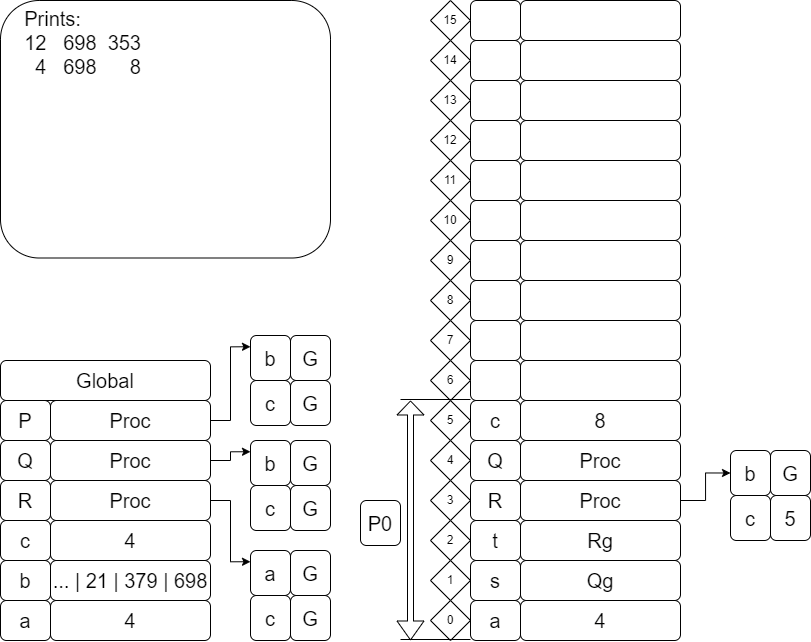

The diagram above was exported from draw.io. Its source (the exported page's mxGraphModel, read from the mxfile embedded in the PNG):
<mxGraphModel dx="208" dy="-548" grid="1" gridSize="10" guides="1" tooltips="1" connect="1" arrows="1" fold="1" page="1" pageScale="1" pageWidth="827" pageHeight="1169" math="0" shadow="0">
  <root>
    <mxCell id="0" />
    <mxCell id="1" parent="0" />
    <mxCell id="tDKxqG68c9O_CDO0K3F_-621" value="4" style="rounded=1;whiteSpace=wrap;html=1;fontSize=20;" vertex="1" parent="1">
      <mxGeometry x="1440" y="1980.0000000000002" width="160" height="40" as="geometry" />
    </mxCell>
    <mxCell id="tDKxqG68c9O_CDO0K3F_-622" value="&lt;font style=&quot;font-size: 20px;&quot;&gt;a&lt;/font&gt;" style="rounded=1;whiteSpace=wrap;html=1;fontSize=20;" vertex="1" parent="1">
      <mxGeometry x="1390" y="1980.0000000000002" width="50" height="40" as="geometry" />
    </mxCell>
    <mxCell id="tDKxqG68c9O_CDO0K3F_-623" value="&lt;font style=&quot;font-size: 20px;&quot;&gt;b&lt;/font&gt;" style="rounded=1;whiteSpace=wrap;html=1;fontSize=20;" vertex="1" parent="1">
      <mxGeometry x="1390" y="1940" width="50" height="40" as="geometry" />
    </mxCell>
    <mxCell id="tDKxqG68c9O_CDO0K3F_-624" value="&lt;font style=&quot;font-size: 20px;&quot;&gt;c&lt;/font&gt;" style="rounded=1;whiteSpace=wrap;html=1;fontSize=20;" vertex="1" parent="1">
      <mxGeometry x="1390" y="1900" width="50" height="40" as="geometry" />
    </mxCell>
    <mxCell id="tDKxqG68c9O_CDO0K3F_-625" value="&lt;font style=&quot;font-size: 20px;&quot;&gt;R&lt;/font&gt;" style="rounded=1;whiteSpace=wrap;html=1;fontSize=20;" vertex="1" parent="1">
      <mxGeometry x="1390" y="1860" width="50" height="40" as="geometry" />
    </mxCell>
    <mxCell id="tDKxqG68c9O_CDO0K3F_-626" value="&lt;font style=&quot;font-size: 20px;&quot;&gt;Q&lt;/font&gt;" style="rounded=1;whiteSpace=wrap;html=1;fontSize=20;" vertex="1" parent="1">
      <mxGeometry x="1390" y="1820" width="50" height="40" as="geometry" />
    </mxCell>
    <mxCell id="tDKxqG68c9O_CDO0K3F_-627" value="&lt;font style=&quot;font-size: 20px;&quot;&gt;P&lt;/font&gt;" style="rounded=1;whiteSpace=wrap;html=1;fontSize=20;" vertex="1" parent="1">
      <mxGeometry x="1390" y="1780" width="50" height="40" as="geometry" />
    </mxCell>
    <mxCell id="tDKxqG68c9O_CDO0K3F_-628" value="... | 21 | 379 | 698" style="rounded=1;whiteSpace=wrap;html=1;fontSize=20;" vertex="1" parent="1">
      <mxGeometry x="1440" y="1940" width="160" height="40" as="geometry" />
    </mxCell>
    <mxCell id="tDKxqG68c9O_CDO0K3F_-629" value="4" style="rounded=1;whiteSpace=wrap;html=1;fontSize=20;" vertex="1" parent="1">
      <mxGeometry x="1440" y="1900" width="160" height="40" as="geometry" />
    </mxCell>
    <mxCell id="tDKxqG68c9O_CDO0K3F_-630" style="edgeStyle=orthogonalEdgeStyle;rounded=0;orthogonalLoop=1;jettySize=auto;html=1;exitX=1;exitY=0.5;exitDx=0;exitDy=0;entryX=0;entryY=0.25;entryDx=0;entryDy=0;" edge="1" parent="1" source="tDKxqG68c9O_CDO0K3F_-631" target="tDKxqG68c9O_CDO0K3F_-692">
      <mxGeometry relative="1" as="geometry">
        <mxPoint x="1630" y="1940" as="targetPoint" />
      </mxGeometry>
    </mxCell>
    <mxCell id="tDKxqG68c9O_CDO0K3F_-631" value="Proc" style="rounded=1;whiteSpace=wrap;html=1;fontSize=20;" vertex="1" parent="1">
      <mxGeometry x="1440" y="1860" width="160" height="40" as="geometry" />
    </mxCell>
    <mxCell id="tDKxqG68c9O_CDO0K3F_-706" style="edgeStyle=orthogonalEdgeStyle;rounded=0;orthogonalLoop=1;jettySize=auto;html=1;exitX=1;exitY=0.5;exitDx=0;exitDy=0;entryX=0;entryY=0.25;entryDx=0;entryDy=0;" edge="1" parent="1" source="tDKxqG68c9O_CDO0K3F_-633" target="tDKxqG68c9O_CDO0K3F_-688">
      <mxGeometry relative="1" as="geometry" />
    </mxCell>
    <mxCell id="tDKxqG68c9O_CDO0K3F_-633" value="Proc" style="rounded=1;whiteSpace=wrap;html=1;fontSize=20;" vertex="1" parent="1">
      <mxGeometry x="1440" y="1820" width="160" height="40" as="geometry" />
    </mxCell>
    <mxCell id="tDKxqG68c9O_CDO0K3F_-713" style="edgeStyle=orthogonalEdgeStyle;rounded=0;orthogonalLoop=1;jettySize=auto;html=1;exitX=1;exitY=0.5;exitDx=0;exitDy=0;entryX=0;entryY=0.25;entryDx=0;entryDy=0;" edge="1" parent="1" source="tDKxqG68c9O_CDO0K3F_-635" target="tDKxqG68c9O_CDO0K3F_-709">
      <mxGeometry relative="1" as="geometry" />
    </mxCell>
    <mxCell id="tDKxqG68c9O_CDO0K3F_-635" value="Proc" style="rounded=1;whiteSpace=wrap;html=1;fontSize=20;" vertex="1" parent="1">
      <mxGeometry x="1440" y="1780" width="160" height="40" as="geometry" />
    </mxCell>
    <mxCell id="tDKxqG68c9O_CDO0K3F_-636" value="Global" style="rounded=1;whiteSpace=wrap;html=1;fontSize=20;" vertex="1" parent="1">
      <mxGeometry x="1390" y="1740" width="210" height="40" as="geometry" />
    </mxCell>
    <mxCell id="tDKxqG68c9O_CDO0K3F_-637" value="0" style="rhombus;whiteSpace=wrap;html=1;" vertex="1" parent="1">
      <mxGeometry x="1820" y="1980.0000000000002" width="40" height="40" as="geometry" />
    </mxCell>
    <mxCell id="tDKxqG68c9O_CDO0K3F_-638" value="1" style="rhombus;whiteSpace=wrap;html=1;" vertex="1" parent="1">
      <mxGeometry x="1820" y="1940" width="40" height="40" as="geometry" />
    </mxCell>
    <mxCell id="tDKxqG68c9O_CDO0K3F_-639" value="2" style="rhombus;whiteSpace=wrap;html=1;" vertex="1" parent="1">
      <mxGeometry x="1820" y="1900" width="40" height="40" as="geometry" />
    </mxCell>
    <mxCell id="tDKxqG68c9O_CDO0K3F_-640" value="3" style="rhombus;whiteSpace=wrap;html=1;" vertex="1" parent="1">
      <mxGeometry x="1820" y="1860" width="40" height="40" as="geometry" />
    </mxCell>
    <mxCell id="tDKxqG68c9O_CDO0K3F_-641" value="4" style="rhombus;whiteSpace=wrap;html=1;" vertex="1" parent="1">
      <mxGeometry x="1820" y="1820" width="40" height="40" as="geometry" />
    </mxCell>
    <mxCell id="tDKxqG68c9O_CDO0K3F_-642" value="5" style="rhombus;whiteSpace=wrap;html=1;" vertex="1" parent="1">
      <mxGeometry x="1820" y="1780" width="40" height="40" as="geometry" />
    </mxCell>
    <mxCell id="tDKxqG68c9O_CDO0K3F_-643" value="4" style="rounded=1;whiteSpace=wrap;html=1;fontSize=20;" vertex="1" parent="1">
      <mxGeometry x="1910" y="1980.0000000000002" width="160" height="40" as="geometry" />
    </mxCell>
    <mxCell id="tDKxqG68c9O_CDO0K3F_-644" value="&lt;font style=&quot;font-size: 20px;&quot;&gt;a&lt;/font&gt;" style="rounded=1;whiteSpace=wrap;html=1;fontSize=20;" vertex="1" parent="1">
      <mxGeometry x="1860" y="1980.0000000000002" width="50" height="40" as="geometry" />
    </mxCell>
    <mxCell id="tDKxqG68c9O_CDO0K3F_-645" value="&lt;font style=&quot;font-size: 20px;&quot;&gt;s&lt;/font&gt;" style="rounded=1;whiteSpace=wrap;html=1;fontSize=20;" vertex="1" parent="1">
      <mxGeometry x="1860" y="1940" width="50" height="40" as="geometry" />
    </mxCell>
    <mxCell id="tDKxqG68c9O_CDO0K3F_-646" value="&lt;font style=&quot;font-size: 20px;&quot;&gt;t&lt;/font&gt;" style="rounded=1;whiteSpace=wrap;html=1;fontSize=20;" vertex="1" parent="1">
      <mxGeometry x="1860" y="1900" width="50" height="40" as="geometry" />
    </mxCell>
    <mxCell id="tDKxqG68c9O_CDO0K3F_-647" value="&lt;font style=&quot;font-size: 20px;&quot;&gt;R&lt;/font&gt;" style="rounded=1;whiteSpace=wrap;html=1;fontSize=20;" vertex="1" parent="1">
      <mxGeometry x="1860" y="1860" width="50" height="40" as="geometry" />
    </mxCell>
    <mxCell id="tDKxqG68c9O_CDO0K3F_-648" value="&lt;font style=&quot;font-size: 20px;&quot;&gt;Q&lt;/font&gt;" style="rounded=1;whiteSpace=wrap;html=1;fontSize=20;" vertex="1" parent="1">
      <mxGeometry x="1860" y="1820" width="50" height="40" as="geometry" />
    </mxCell>
    <mxCell id="tDKxqG68c9O_CDO0K3F_-649" value="c" style="rounded=1;whiteSpace=wrap;html=1;fontSize=20;" vertex="1" parent="1">
      <mxGeometry x="1860" y="1780" width="50" height="40" as="geometry" />
    </mxCell>
    <mxCell id="tDKxqG68c9O_CDO0K3F_-650" value="Qg" style="rounded=1;whiteSpace=wrap;html=1;fontSize=20;" vertex="1" parent="1">
      <mxGeometry x="1910" y="1940" width="160" height="40" as="geometry" />
    </mxCell>
    <mxCell id="tDKxqG68c9O_CDO0K3F_-651" value="Rg" style="rounded=1;whiteSpace=wrap;html=1;fontSize=20;" vertex="1" parent="1">
      <mxGeometry x="1910" y="1900" width="160" height="40" as="geometry" />
    </mxCell>
    <mxCell id="tDKxqG68c9O_CDO0K3F_-652" style="edgeStyle=orthogonalEdgeStyle;rounded=0;orthogonalLoop=1;jettySize=auto;html=1;exitX=1;exitY=0.5;exitDx=0;exitDy=0;entryX=0;entryY=0.5;entryDx=0;entryDy=0;" edge="1" parent="1" source="tDKxqG68c9O_CDO0K3F_-653" target="tDKxqG68c9O_CDO0K3F_-700">
      <mxGeometry relative="1" as="geometry" />
    </mxCell>
    <mxCell id="tDKxqG68c9O_CDO0K3F_-653" value="Proc" style="rounded=1;whiteSpace=wrap;html=1;fontSize=20;" vertex="1" parent="1">
      <mxGeometry x="1910" y="1860" width="160" height="40" as="geometry" />
    </mxCell>
    <mxCell id="tDKxqG68c9O_CDO0K3F_-654" value="Proc" style="rounded=1;whiteSpace=wrap;html=1;fontSize=20;" vertex="1" parent="1">
      <mxGeometry x="1910" y="1820" width="160" height="40" as="geometry" />
    </mxCell>
    <mxCell id="tDKxqG68c9O_CDO0K3F_-655" value="8" style="rounded=1;whiteSpace=wrap;html=1;fontSize=20;" vertex="1" parent="1">
      <mxGeometry x="1910" y="1780" width="160" height="40" as="geometry" />
    </mxCell>
    <mxCell id="tDKxqG68c9O_CDO0K3F_-656" value="&amp;nbsp;" style="rounded=1;whiteSpace=wrap;html=1;fontSize=20;" vertex="1" parent="1">
      <mxGeometry x="1910" y="1740" width="160" height="40" as="geometry" />
    </mxCell>
    <mxCell id="tDKxqG68c9O_CDO0K3F_-657" value="" style="rounded=1;whiteSpace=wrap;html=1;fontSize=20;" vertex="1" parent="1">
      <mxGeometry x="1860" y="1740" width="50" height="40" as="geometry" />
    </mxCell>
    <mxCell id="tDKxqG68c9O_CDO0K3F_-658" value="" style="rounded=1;whiteSpace=wrap;html=1;fontSize=20;" vertex="1" parent="1">
      <mxGeometry x="1860" y="1660" width="50" height="40" as="geometry" />
    </mxCell>
    <mxCell id="tDKxqG68c9O_CDO0K3F_-659" value="" style="rounded=1;whiteSpace=wrap;html=1;fontSize=20;" vertex="1" parent="1">
      <mxGeometry x="1860" y="1620" width="50" height="40" as="geometry" />
    </mxCell>
    <mxCell id="tDKxqG68c9O_CDO0K3F_-660" value="" style="rounded=1;whiteSpace=wrap;html=1;fontSize=20;" vertex="1" parent="1">
      <mxGeometry x="1860" y="1580" width="50" height="40" as="geometry" />
    </mxCell>
    <mxCell id="tDKxqG68c9O_CDO0K3F_-661" value="" style="rounded=1;whiteSpace=wrap;html=1;fontSize=20;" vertex="1" parent="1">
      <mxGeometry x="1860" y="1540" width="50" height="40" as="geometry" />
    </mxCell>
    <mxCell id="tDKxqG68c9O_CDO0K3F_-662" value="&amp;nbsp;" style="rounded=1;whiteSpace=wrap;html=1;fontSize=20;" vertex="1" parent="1">
      <mxGeometry x="1910" y="1700" width="160" height="40" as="geometry" />
    </mxCell>
    <mxCell id="tDKxqG68c9O_CDO0K3F_-663" value="&amp;nbsp;" style="rounded=1;whiteSpace=wrap;html=1;fontSize=20;" vertex="1" parent="1">
      <mxGeometry x="1910" y="1660" width="160" height="40" as="geometry" />
    </mxCell>
    <mxCell id="tDKxqG68c9O_CDO0K3F_-664" value="&amp;nbsp;" style="rounded=1;whiteSpace=wrap;html=1;fontSize=20;" vertex="1" parent="1">
      <mxGeometry x="1910" y="1620" width="160" height="40" as="geometry" />
    </mxCell>
    <mxCell id="tDKxqG68c9O_CDO0K3F_-665" value="&amp;nbsp;" style="rounded=1;whiteSpace=wrap;html=1;fontSize=20;" vertex="1" parent="1">
      <mxGeometry x="1910" y="1580" width="160" height="40" as="geometry" />
    </mxCell>
    <mxCell id="tDKxqG68c9O_CDO0K3F_-666" value="&amp;nbsp;" style="rounded=1;whiteSpace=wrap;html=1;fontSize=20;" vertex="1" parent="1">
      <mxGeometry x="1910" y="1540" width="160" height="40" as="geometry" />
    </mxCell>
    <mxCell id="tDKxqG68c9O_CDO0K3F_-667" value="&amp;nbsp;" style="rounded=1;whiteSpace=wrap;html=1;fontSize=20;" vertex="1" parent="1">
      <mxGeometry x="1910" y="1500" width="160" height="40" as="geometry" />
    </mxCell>
    <mxCell id="tDKxqG68c9O_CDO0K3F_-668" value="&amp;nbsp;" style="rounded=1;whiteSpace=wrap;html=1;fontSize=20;" vertex="1" parent="1">
      <mxGeometry x="1860" y="1500" width="50" height="40" as="geometry" />
    </mxCell>
    <mxCell id="tDKxqG68c9O_CDO0K3F_-669" value="&amp;nbsp;" style="rounded=1;whiteSpace=wrap;html=1;fontSize=20;" vertex="1" parent="1">
      <mxGeometry x="1860" y="1460" width="50" height="40" as="geometry" />
    </mxCell>
    <mxCell id="tDKxqG68c9O_CDO0K3F_-670" value="&amp;nbsp;" style="rounded=1;whiteSpace=wrap;html=1;fontSize=20;" vertex="1" parent="1">
      <mxGeometry x="1860" y="1420" width="50" height="40" as="geometry" />
    </mxCell>
    <mxCell id="tDKxqG68c9O_CDO0K3F_-671" value="&amp;nbsp;" style="rounded=1;whiteSpace=wrap;html=1;fontSize=20;" vertex="1" parent="1">
      <mxGeometry x="1860" y="1380" width="50" height="40" as="geometry" />
    </mxCell>
    <mxCell id="tDKxqG68c9O_CDO0K3F_-672" value="&amp;nbsp;" style="rounded=1;whiteSpace=wrap;html=1;fontSize=20;" vertex="1" parent="1">
      <mxGeometry x="1910" y="1460" width="160" height="40" as="geometry" />
    </mxCell>
    <mxCell id="tDKxqG68c9O_CDO0K3F_-673" value="&amp;nbsp;" style="rounded=1;whiteSpace=wrap;html=1;fontSize=20;" vertex="1" parent="1">
      <mxGeometry x="1910" y="1420" width="160" height="40" as="geometry" />
    </mxCell>
    <mxCell id="tDKxqG68c9O_CDO0K3F_-674" value="&amp;nbsp;" style="rounded=1;whiteSpace=wrap;html=1;fontSize=20;" vertex="1" parent="1">
      <mxGeometry x="1910" y="1380" width="160" height="40" as="geometry" />
    </mxCell>
    <mxCell id="tDKxqG68c9O_CDO0K3F_-675" value="6" style="rhombus;whiteSpace=wrap;html=1;" vertex="1" parent="1">
      <mxGeometry x="1820" y="1740" width="40" height="40" as="geometry" />
    </mxCell>
    <mxCell id="tDKxqG68c9O_CDO0K3F_-676" value="7" style="rhombus;whiteSpace=wrap;html=1;" vertex="1" parent="1">
      <mxGeometry x="1820" y="1700" width="40" height="40" as="geometry" />
    </mxCell>
    <mxCell id="tDKxqG68c9O_CDO0K3F_-677" value="8" style="rhombus;whiteSpace=wrap;html=1;" vertex="1" parent="1">
      <mxGeometry x="1820" y="1660" width="40" height="40" as="geometry" />
    </mxCell>
    <mxCell id="tDKxqG68c9O_CDO0K3F_-678" value="9" style="rhombus;whiteSpace=wrap;html=1;" vertex="1" parent="1">
      <mxGeometry x="1820" y="1620" width="40" height="40" as="geometry" />
    </mxCell>
    <mxCell id="tDKxqG68c9O_CDO0K3F_-679" value="10" style="rhombus;whiteSpace=wrap;html=1;" vertex="1" parent="1">
      <mxGeometry x="1820" y="1580" width="40" height="40" as="geometry" />
    </mxCell>
    <mxCell id="tDKxqG68c9O_CDO0K3F_-680" value="11" style="rhombus;whiteSpace=wrap;html=1;" vertex="1" parent="1">
      <mxGeometry x="1820" y="1540" width="40" height="40" as="geometry" />
    </mxCell>
    <mxCell id="tDKxqG68c9O_CDO0K3F_-681" value="12" style="rhombus;whiteSpace=wrap;html=1;" vertex="1" parent="1">
      <mxGeometry x="1820" y="1500" width="40" height="40" as="geometry" />
    </mxCell>
    <mxCell id="tDKxqG68c9O_CDO0K3F_-682" value="13" style="rhombus;whiteSpace=wrap;html=1;" vertex="1" parent="1">
      <mxGeometry x="1820" y="1460" width="40" height="40" as="geometry" />
    </mxCell>
    <mxCell id="tDKxqG68c9O_CDO0K3F_-683" value="14" style="rhombus;whiteSpace=wrap;html=1;" vertex="1" parent="1">
      <mxGeometry x="1820" y="1420" width="40" height="40" as="geometry" />
    </mxCell>
    <mxCell id="tDKxqG68c9O_CDO0K3F_-684" value="15" style="rhombus;whiteSpace=wrap;html=1;" vertex="1" parent="1">
      <mxGeometry x="1820" y="1380" width="40" height="40" as="geometry" />
    </mxCell>
    <mxCell id="tDKxqG68c9O_CDO0K3F_-687" value="" style="group" vertex="1" connectable="0" parent="1">
      <mxGeometry x="1640" y="1820" width="80" height="90" as="geometry" />
    </mxCell>
    <mxCell id="tDKxqG68c9O_CDO0K3F_-688" value="b" style="whiteSpace=wrap;html=1;fontSize=20;rounded=1;" vertex="1" parent="tDKxqG68c9O_CDO0K3F_-687">
      <mxGeometry width="40" height="45" as="geometry" />
    </mxCell>
    <mxCell id="tDKxqG68c9O_CDO0K3F_-689" value="G" style="whiteSpace=wrap;html=1;fontSize=20;rounded=1;" vertex="1" parent="tDKxqG68c9O_CDO0K3F_-687">
      <mxGeometry x="40" width="40" height="45" as="geometry" />
    </mxCell>
    <mxCell id="tDKxqG68c9O_CDO0K3F_-690" value="c" style="whiteSpace=wrap;html=1;fontSize=20;rounded=1;" vertex="1" parent="tDKxqG68c9O_CDO0K3F_-687">
      <mxGeometry y="45" width="40" height="45" as="geometry" />
    </mxCell>
    <mxCell id="tDKxqG68c9O_CDO0K3F_-691" value="G" style="whiteSpace=wrap;html=1;fontSize=20;rounded=1;" vertex="1" parent="tDKxqG68c9O_CDO0K3F_-687">
      <mxGeometry x="40" y="45" width="40" height="45" as="geometry" />
    </mxCell>
    <mxCell id="tDKxqG68c9O_CDO0K3F_-692" value="a" style="whiteSpace=wrap;html=1;fontSize=20;rounded=1;" vertex="1" parent="1">
      <mxGeometry x="1640" y="1930" width="40" height="45" as="geometry" />
    </mxCell>
    <mxCell id="tDKxqG68c9O_CDO0K3F_-693" value="G" style="whiteSpace=wrap;html=1;fontSize=20;rounded=1;" vertex="1" parent="1">
      <mxGeometry x="1680" y="1930" width="40" height="45" as="geometry" />
    </mxCell>
    <mxCell id="tDKxqG68c9O_CDO0K3F_-694" value="c" style="whiteSpace=wrap;html=1;fontSize=20;rounded=1;" vertex="1" parent="1">
      <mxGeometry x="1640" y="1975.0000000000002" width="40" height="45" as="geometry" />
    </mxCell>
    <mxCell id="tDKxqG68c9O_CDO0K3F_-695" value="G" style="whiteSpace=wrap;html=1;fontSize=20;rounded=1;" vertex="1" parent="1">
      <mxGeometry x="1680" y="1975.0000000000002" width="40" height="45" as="geometry" />
    </mxCell>
    <mxCell id="tDKxqG68c9O_CDO0K3F_-696" value="" style="shape=flexArrow;endArrow=classic;startArrow=classic;html=1;rounded=0;width=6;endSize=4.33;" edge="1" parent="1">
      <mxGeometry width="100" height="100" relative="1" as="geometry">
        <mxPoint x="1800" y="2020.0000000000002" as="sourcePoint" />
        <mxPoint x="1800" y="1780" as="targetPoint" />
      </mxGeometry>
    </mxCell>
    <mxCell id="tDKxqG68c9O_CDO0K3F_-697" value="" style="endArrow=none;html=1;rounded=0;" edge="1" parent="1">
      <mxGeometry width="50" height="50" relative="1" as="geometry">
        <mxPoint x="1790" y="1779" as="sourcePoint" />
        <mxPoint x="1860" y="1779" as="targetPoint" />
      </mxGeometry>
    </mxCell>
    <mxCell id="tDKxqG68c9O_CDO0K3F_-698" value="" style="endArrow=none;html=1;rounded=0;" edge="1" parent="1">
      <mxGeometry width="50" height="50" relative="1" as="geometry">
        <mxPoint x="1790" y="2019.0000000000002" as="sourcePoint" />
        <mxPoint x="1860" y="2019.0000000000002" as="targetPoint" />
      </mxGeometry>
    </mxCell>
    <mxCell id="tDKxqG68c9O_CDO0K3F_-699" value="P0" style="whiteSpace=wrap;html=1;fontSize=20;rounded=1;" vertex="1" parent="1">
      <mxGeometry x="1750" y="1880" width="40" height="45" as="geometry" />
    </mxCell>
    <mxCell id="tDKxqG68c9O_CDO0K3F_-700" value="b" style="whiteSpace=wrap;html=1;fontSize=20;rounded=1;" vertex="1" parent="1">
      <mxGeometry x="2120" y="1830" width="40" height="45" as="geometry" />
    </mxCell>
    <mxCell id="tDKxqG68c9O_CDO0K3F_-701" value="G" style="whiteSpace=wrap;html=1;fontSize=20;rounded=1;" vertex="1" parent="1">
      <mxGeometry x="2160" y="1830" width="40" height="45" as="geometry" />
    </mxCell>
    <mxCell id="tDKxqG68c9O_CDO0K3F_-702" value="c" style="whiteSpace=wrap;html=1;fontSize=20;rounded=1;" vertex="1" parent="1">
      <mxGeometry x="2120" y="1875" width="40" height="45" as="geometry" />
    </mxCell>
    <mxCell id="tDKxqG68c9O_CDO0K3F_-703" value="5" style="whiteSpace=wrap;html=1;fontSize=20;rounded=1;" vertex="1" parent="1">
      <mxGeometry x="2160" y="1875" width="40" height="45" as="geometry" />
    </mxCell>
    <mxCell id="tDKxqG68c9O_CDO0K3F_-704" value="&lt;font style=&quot;font-size: 20px;&quot;&gt;&amp;nbsp; &amp;nbsp; Prints:&lt;br style=&quot;border-color: var(--border-color);&quot;&gt;&amp;nbsp; &amp;nbsp; 12&amp;nbsp; &amp;nbsp;698&amp;nbsp; 353&lt;br style=&quot;border-color: var(--border-color);&quot;&gt;&amp;nbsp; &amp;nbsp; &amp;nbsp; 4&amp;nbsp; &amp;nbsp;698&amp;nbsp; &amp;nbsp; &amp;nbsp; 8&lt;br&gt;&lt;/font&gt;" style="rounded=1;whiteSpace=wrap;html=1;align=left;verticalAlign=top;" vertex="1" parent="1">
      <mxGeometry x="1390" y="1380" width="330" height="257.5" as="geometry" />
    </mxCell>
    <mxCell id="tDKxqG68c9O_CDO0K3F_-705" value="" style="rounded=1;whiteSpace=wrap;html=1;fontSize=20;" vertex="1" parent="1">
      <mxGeometry x="1860" y="1700" width="50" height="40" as="geometry" />
    </mxCell>
    <mxCell id="tDKxqG68c9O_CDO0K3F_-709" value="b" style="whiteSpace=wrap;html=1;fontSize=20;rounded=1;" vertex="1" parent="1">
      <mxGeometry x="1640" y="1715" width="40" height="45" as="geometry" />
    </mxCell>
    <mxCell id="tDKxqG68c9O_CDO0K3F_-710" value="G" style="whiteSpace=wrap;html=1;fontSize=20;rounded=1;" vertex="1" parent="1">
      <mxGeometry x="1680" y="1715" width="40" height="45" as="geometry" />
    </mxCell>
    <mxCell id="tDKxqG68c9O_CDO0K3F_-711" value="c" style="whiteSpace=wrap;html=1;fontSize=20;rounded=1;" vertex="1" parent="1">
      <mxGeometry x="1640" y="1760" width="40" height="45" as="geometry" />
    </mxCell>
    <mxCell id="tDKxqG68c9O_CDO0K3F_-712" value="G" style="whiteSpace=wrap;html=1;fontSize=20;rounded=1;" vertex="1" parent="1">
      <mxGeometry x="1680" y="1760" width="40" height="45" as="geometry" />
    </mxCell>
  </root>
</mxGraphModel>